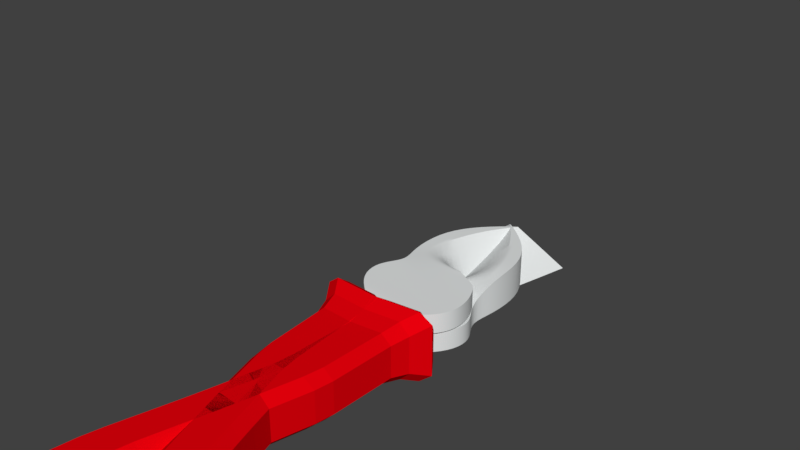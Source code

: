 # Source: Pince.blend  (saved by Blender 2.79.0; exported with 4.5.12 LTS)
import bpy
from mathutils import Matrix  # noqa: F401  (used for matrix-valued properties, if any)

bpy.ops.wm.read_factory_settings(use_empty=True)
scene = bpy.context.scene
scene.name = 'Scene'

# ---- collections
col_collection_1 = bpy.data.collections.new('Collection 1'); scene.collection.children.link(col_collection_1)

# ---- materials (node trees are filled in below, after node groups)
mat_pince = bpy.data.materials.new('Pince')
mat_pince.alpha_threshold = 0.0
mat_pince.use_transparent_shadow = False
mat_pince.diffuse_color = (0.7761, 0.8, 0.8, 1.0)
mat_pince.roughness = 0.5
mat_pince.specular_intensity = 1.0
mat_pince.line_color = (0.0, 0.0, 0.0, 1.0)
mat_hqndle = bpy.data.materials.new('Hqndle')
mat_hqndle.alpha_threshold = 0.0
mat_hqndle.use_transparent_shadow = False
mat_hqndle.diffuse_color = (0.8, 0.0, 0.003865, 1.0)
mat_hqndle.roughness = 0.5
mat_hqndle.line_color = (0.0, 0.0, 0.0, 1.0)

# ---- material node trees

# ---- world
world_world = bpy.data.worlds.new('World'); scene.world = world_world
world_world.color = (0.05088, 0.05088, 0.05088)
world_world.use_sun_shadow = False
world_world.sun_shadow_jitter_overblur = 0.0
world_world.cycles.sampling_method = 'MANUAL'

# ---- meshes
me_cube_002 = bpy.data.meshes.new('Cube.002')
me_cube_002.from_pydata([(-0.08864, 0.04464, -0.04017), (-0.08864, -0.02543, -0.04017), (-0.04738, 0.04464, -0.0968), (-0.04738, -0.02543, -0.0968), (-0.0827, -0.0005883, -0.00304), (-0.0827, -0.03484, -0.00304), (-0.05781, -0.0005883, -0.06852), (-0.05781, -0.03484, -0.06852), (-0.07372, -0.0005883, 0.05247), (-0.07372, -0.03484, 0.05247), (-0.01846, -0.0005883, -0.08719), (-0.01846, -0.03484, -0.08719), (-0.04619, -0.0005883, 0.08521), (-0.04619, -0.03484, 0.08521), (0.005574, -0.0005883, -0.09286), (0.005574, -0.03484, -0.09286), (-0.01602, -0.0005883, 0.09184), (-0.01602, -0.03484, 0.09184), (0.03606, -0.0005884, -0.08876), (0.03606, -0.03484, -0.08876), (0.01828, -0.0005883, 0.08753), (0.01828, -0.03484, 0.08753), (0.06586, -0.0003479, -0.06565), (0.06586, -0.0346, -0.06565), (0.04316, -0.0005883, 0.07276), (0.04316, -0.03484, 0.07276), (0.08357, -0.0005884, -0.03847), (0.08357, -0.03484, -0.03847), (0.08414, -0.0005884, 0.02017), (0.08414, -0.03484, 0.02017), (0.08741, -0.0005884, -0.02571), (0.08741, -0.03484, -0.02571), (0.04305, 0.03169, 0.1225), (0.04305, -0.03169, 0.1225), (0.0723, 0.03169, 0.0935), (0.06229, -0.03169, 0.1152), (0.08638, 0.03921, 0.02194), (0.08638, -0.03699, 0.02194), (0.1032, 0.03169, 0.1599), (0.1032, -0.03169, 0.1599), (0.1324, 0.03169, 0.112), (0.1224, -0.03169, 0.1337), (0.08983, 0.03867, 0.02338), (0.1672, 0.03169, 0.1647), (0.1672, -0.03169, 0.1647), (0.1965, 0.03169, 0.1207), (0.1865, -0.03169, 0.1424), (0.2278, 0.03715, 0.05888), (0.2359, 0.03169, 0.1417), (0.2359, -0.03169, 0.1417), (0.2453, 0.03169, 0.1357), (0.2453, -0.03169, 0.1357), (0.3107, 0.03591, 0.08172)], [], [(3, 7, 5, 1), (6, 10, 11, 7), (1, 5, 4, 0), (2, 6, 7, 3), (0, 4, 6, 2), (11, 15, 13, 9), (4, 8, 10, 6), (7, 11, 9, 5), (5, 9, 8, 4), (13, 17, 16, 12), (9, 13, 12, 8), (10, 14, 15, 11), (8, 12, 14, 10), (18, 22, 23, 19), (14, 18, 19, 15), (12, 16, 18, 14), (15, 19, 17, 13), (23, 27, 25, 21), (16, 20, 22, 18), (19, 23, 21, 17), (17, 21, 20, 16), (26, 30, 31, 27), (21, 33, 32, 20), (22, 26, 27, 23), (20, 24, 26, 22), (28, 29, 31, 30), (24, 28, 30, 26), (27, 31, 29, 25), (24, 34, 36, 28), (35, 41, 39, 33), (36, 42, 37), (28, 36, 37, 29), (20, 32, 34, 24), (29, 37, 35, 25), (25, 35, 33, 21), (42, 47, 46, 41), (38, 43, 45, 40), (33, 39, 38, 32), (34, 40, 42, 36), (32, 38, 40, 34), (37, 42, 41, 35), (44, 49, 48, 43), (46, 51, 49, 44), (41, 46, 44, 39), (39, 44, 43, 38), (40, 45, 47, 42), (49, 51, 50, 48), (51, 52, 50), (45, 50, 52, 47), (43, 48, 50, 45), (47, 52, 51, 46)])
me_cube_002.polygons.foreach_set('use_smooth', [True] * 51)
_k = {(1, 5): 1.0, (3, 7): 1.0, (0, 4): 1.0, (2, 6): 1.0, (7, 11): 1.0, (6, 10): 1.0, (4, 8): 1.0, (5, 9): 1.0, (9, 13): 1.0, (11, 15): 1.0, (8, 12): 1.0, (10, 14): 1.0, (12, 16): 1.0, (13, 17): 1.0, (15, 19): 1.0, (14, 18): 1.0, (19, 23): 1.0, (18, 22): 1.0, (16, 20): 1.0, (17, 21): 1.0, (28, 36): 1.0, (23, 27): 1.0, (22, 26): 1.0, (28, 30): 1.0, (29, 31): 1.0, (27, 31): 1.0, (26, 30): 1.0, (24, 34): 1.0, (20, 32): 1.0, (21, 33): 1.0, (29, 37): 1.0, (25, 35): 1.0, (40, 45): 1.0, (36, 42): 1.0, (33, 39): 1.0, (35, 41): 1.0, (32, 38): 1.0, (34, 40): 1.0, (44, 49): 1.0, (38, 43): 1.0, (41, 46): 1.0, (42, 47): 1.0, (39, 44): 1.0, (50, 51): 1.0, (49, 51): 1.0, (48, 50): 1.0, (50, 52): 1.0, (46, 51): 1.0, (43, 48): 1.0, (47, 52): 1.0, (45, 50): 1.0, (37, 42): 1.0, (51, 52): 1.0}
me_cube_002.attributes.new('crease_edge', 'FLOAT', 'EDGE').data.foreach_set('value', [_k.get((min(e.vertices), max(e.vertices)), 0.0) for e in me_cube_002.edges])
me_cube_002.materials.append(mat_pince)
me_cube_002.use_remesh_preserve_volume = False
me_cube_002.use_remesh_preserve_attributes = False
me_cube_002.use_mirror_vertex_groups = False
me_cube_002.update()
me_cube_006 = bpy.data.meshes.new('Cube.006')
me_cube_006.from_pydata([(-0.6719, 0.04499, -0.2273), (-0.6719, -0.04499, -0.2273), (-0.745, -0.04499, -0.2797), (-0.745, 0.04499, -0.2797), (-0.6195, 0.04499, -0.3004), (-0.6195, -0.04499, -0.3004), (-0.6926, -0.04499, -0.3528), (-0.6926, 0.04499, -0.3528), (-0.5655, 0.04499, -0.186), (-0.5655, -0.04499, -0.186), (-0.5131, 0.04499, -0.2591), (-0.5131, -0.04499, -0.2591), (-0.4237, 0.04499, -0.1502), (-0.4237, -0.04499, -0.1502), (-0.3713, 0.04499, -0.2234), (-0.3713, -0.04499, -0.2234), (-0.2911, 0.04499, -0.1129), (-0.2911, -0.04499, -0.1129), (-0.2389, 0.04499, -0.1862), (-0.2389, -0.04499, -0.1862), (-0.1562, 0.04499, -0.04209), (-0.1562, -0.04499, -0.04209), (-0.1041, 0.04499, -0.1154), (-0.1041, -0.04499, -0.1154), (-0.1134, 0.0686, -0.005195), (-0.1134, -0.0686, -0.005195), (-0.03398, 0.0686, -0.1171), (-0.03398, -0.0686, -0.1171), (-0.094, 0.03504, -0.03256), (-0.094, -0.03504, -0.03256), (-0.05342, 0.03504, -0.08969), (-0.05342, -0.03504, -0.08969)], [], [(0, 3, 2, 1), (4, 5, 6, 7), (4, 10, 11, 5), (1, 2, 6, 5), (2, 3, 7, 6), (4, 7, 3, 0), (10, 14, 15, 11), (5, 11, 9, 1), (0, 8, 10, 4), (1, 9, 8, 0), (12, 16, 18, 14), (8, 12, 14, 10), (11, 15, 13, 9), (9, 13, 12, 8), (19, 23, 21, 17), (15, 19, 17, 13), (13, 17, 16, 12), (14, 18, 19, 15), (22, 26, 27, 23), (17, 21, 20, 16), (18, 22, 23, 19), (16, 20, 22, 18), (27, 31, 29, 25), (20, 24, 26, 22), (23, 27, 25, 21), (21, 25, 24, 20), (25, 29, 28, 24), (26, 30, 31, 27), (24, 28, 30, 26), (29, 31, 30, 28)])
me_cube_006.materials.append(mat_hqndle)
me_cube_006.use_remesh_preserve_volume = False
me_cube_006.use_remesh_preserve_attributes = False
me_cube_006.use_mirror_vertex_groups = False
me_cube_006.update()
me_cube_004 = bpy.data.meshes.new('Cube.004')
me_cube_004.from_pydata([(-0.08883, 0.03815, 0.03617), (-0.08883, -0.03192, 0.03617), (-0.04398, 0.03815, 0.09002), (-0.04398, -0.03192, 0.09002), (-0.0827, 0.03815, 0.002763), (-0.0827, 0.003904, 0.002763), (-0.05781, 0.03815, 0.06825), (-0.05781, 0.003904, 0.06825), (-0.07372, 0.03815, -0.05274), (-0.07372, 0.003904, -0.05274), (-0.01846, 0.03815, 0.08691), (-0.01846, 0.003904, 0.08691), (-0.04619, 0.03815, -0.08549), (-0.04619, 0.003904, -0.08549), (0.005574, 0.03815, 0.09258), (0.005574, 0.003904, 0.09258), (-0.01602, 0.03815, -0.09212), (-0.01602, 0.003904, -0.09212), (0.03606, 0.03815, 0.08848), (0.03606, 0.003904, 0.08848), (0.01828, 0.03815, -0.08781), (0.01828, 0.003904, -0.08781), (0.06586, 0.03839, 0.06537), (0.06586, 0.004145, 0.06537), (0.04316, 0.03815, -0.07304), (0.04316, 0.003904, -0.07304), (0.08357, 0.03815, 0.0382), (0.08357, 0.003904, 0.0382), (0.0857, 0.03815, -0.02178), (0.0857, 0.003904, -0.02178), (0.08741, 0.03815, 0.02543), (0.08741, 0.003904, 0.02543), (0.04305, 0.03169, -0.1228), (0.04305, -0.03169, -0.1228), (0.0723, 0.03169, -0.09378), (0.06229, -0.03169, -0.1155), (0.08794, 0.03832, -0.02355), (0.08794, 0.001747, -0.02355), (0.1032, 0.03169, -0.1601), (0.1032, -0.03169, -0.1601), (0.1324, 0.03169, -0.1123), (0.1224, -0.03169, -0.134), (0.09139, 0.03851, -0.02499), (0.1672, 0.03169, -0.1649), (0.1672, -0.03169, -0.1649), (0.1965, 0.03169, -0.1209), (0.1865, -0.03169, -0.1426), (0.2354, 0.0348, -0.06316), (0.2359, 0.03169, -0.142), (0.2359, -0.03169, -0.142), (0.2453, 0.03169, -0.136), (0.2453, -0.03169, -0.136), (0.3107, 0.03431, -0.082)], [], [(3, 1, 5, 7), (6, 7, 11, 10), (1, 0, 4, 5), (2, 3, 7, 6), (0, 2, 6, 4), (11, 9, 13, 15), (4, 6, 10, 8), (7, 5, 9, 11), (5, 4, 8, 9), (13, 12, 16, 17), (9, 8, 12, 13), (10, 11, 15, 14), (8, 10, 14, 12), (18, 19, 23, 22), (14, 15, 19, 18), (12, 14, 18, 16), (15, 13, 17, 19), (23, 21, 25, 27), (16, 18, 22, 20), (19, 17, 21, 23), (17, 16, 20, 21), (26, 27, 31, 30), (21, 20, 32, 33), (22, 23, 27, 26), (20, 22, 26, 24), (28, 30, 31, 29), (24, 26, 30, 28), (27, 25, 29, 31), (24, 28, 36, 34), (35, 33, 39, 41), (36, 37, 42), (28, 29, 37, 36), (20, 24, 34, 32), (29, 25, 35, 37), (25, 21, 33, 35), (42, 41, 46, 47), (38, 40, 45, 43), (33, 32, 38, 39), (34, 36, 42, 40), (32, 34, 40, 38), (37, 35, 41, 42), (44, 43, 48, 49), (46, 44, 49, 51), (41, 39, 44, 46), (39, 38, 43, 44), (40, 42, 47, 45), (49, 48, 50, 51), (51, 50, 52), (45, 47, 52, 50), (43, 45, 50, 48), (47, 46, 51, 52)])
me_cube_004.polygons.foreach_set('use_smooth', [True] * 51)
_k = {(1, 5): 1.0, (3, 7): 1.0, (0, 4): 1.0, (2, 6): 1.0, (7, 11): 1.0, (6, 10): 1.0, (4, 8): 1.0, (5, 9): 1.0, (9, 13): 1.0, (11, 15): 1.0, (8, 12): 1.0, (10, 14): 1.0, (12, 16): 1.0, (13, 17): 1.0, (15, 19): 1.0, (14, 18): 1.0, (19, 23): 1.0, (18, 22): 1.0, (16, 20): 1.0, (17, 21): 1.0, (28, 36): 1.0, (23, 27): 1.0, (22, 26): 1.0, (28, 30): 1.0, (29, 31): 1.0, (27, 31): 1.0, (26, 30): 1.0, (24, 34): 1.0, (20, 32): 1.0, (21, 33): 1.0, (29, 37): 1.0, (25, 35): 1.0, (40, 45): 1.0, (36, 42): 1.0, (33, 39): 1.0, (35, 41): 1.0, (32, 38): 1.0, (34, 40): 1.0, (44, 49): 1.0, (38, 43): 1.0, (41, 46): 1.0, (42, 47): 1.0, (39, 44): 1.0, (50, 51): 1.0, (49, 51): 1.0, (48, 50): 1.0, (50, 52): 1.0, (46, 51): 1.0, (43, 48): 1.0, (47, 52): 1.0, (45, 50): 1.0, (37, 42): 1.0, (51, 52): 1.0}
me_cube_004.attributes.new('crease_edge', 'FLOAT', 'EDGE').data.foreach_set('value', [_k.get((min(e.vertices), max(e.vertices)), 0.0) for e in me_cube_004.edges])
me_cube_004.materials.append(mat_pince)
me_cube_004.use_remesh_preserve_volume = False
me_cube_004.use_remesh_preserve_attributes = False
me_cube_004.use_mirror_vertex_groups = False
me_cube_004.update()
me_cube_007 = bpy.data.meshes.new('Cube.007')
me_cube_007.from_pydata([(-0.6719, 0.04499, 0.2627), (-0.6719, -0.04499, 0.2627), (-0.745, -0.04499, 0.3151), (-0.745, 0.04499, 0.3151), (-0.6195, 0.04499, 0.3358), (-0.6195, -0.04499, 0.3358), (-0.6926, -0.04499, 0.3882), (-0.6926, 0.04499, 0.3882), (-0.5655, 0.04499, 0.2214), (-0.5655, -0.04499, 0.2214), (-0.5131, 0.04499, 0.2945), (-0.5131, -0.04499, 0.2945), (-0.4237, 0.04499, 0.1856), (-0.4237, -0.04499, 0.1856), (-0.3713, 0.04499, 0.2588), (-0.3713, -0.04499, 0.2588), (-0.2911, 0.04499, 0.1483), (-0.2911, -0.04499, 0.1483), (-0.2389, 0.04499, 0.2216), (-0.2389, -0.04499, 0.2216), (-0.1562, 0.04499, 0.07748), (-0.1562, -0.04499, 0.07748), (-0.1041, 0.04499, 0.1508), (-0.1041, -0.04499, 0.1508), (-0.1134, 0.0686, 0.04059), (-0.1134, -0.0686, 0.04059), (-0.03398, 0.0686, 0.1524), (-0.03398, -0.0686, 0.1524), (-0.094, 0.03504, 0.06795), (-0.094, -0.03504, 0.06795), (-0.05342, 0.03504, 0.1251), (-0.05342, -0.03504, 0.1251)], [], [(0, 1, 2, 3), (4, 7, 6, 5), (4, 5, 11, 10), (1, 5, 6, 2), (2, 6, 7, 3), (4, 0, 3, 7), (10, 11, 15, 14), (5, 1, 9, 11), (0, 4, 10, 8), (1, 0, 8, 9), (12, 14, 18, 16), (8, 10, 14, 12), (11, 9, 13, 15), (9, 8, 12, 13), (19, 17, 21, 23), (15, 13, 17, 19), (13, 12, 16, 17), (14, 15, 19, 18), (22, 23, 27, 26), (17, 16, 20, 21), (18, 19, 23, 22), (16, 18, 22, 20), (27, 25, 29, 31), (20, 22, 26, 24), (23, 21, 25, 27), (21, 20, 24, 25), (25, 24, 28, 29), (26, 27, 31, 30), (24, 26, 30, 28), (29, 28, 30, 31)])
me_cube_007.materials.append(mat_hqndle)
me_cube_007.use_remesh_preserve_volume = False
me_cube_007.use_remesh_preserve_attributes = False
me_cube_007.use_mirror_vertex_groups = False
me_cube_007.update()
arm_armature = bpy.data.armatures.new('Armature')  # bones are not reproduced

# ---- objects
ob_armature = bpy.data.objects.new('Armature', arm_armature)
ob_pincehaut = bpy.data.objects.new('PinceHaut', me_cube_002)
ob_pincehautmanche = bpy.data.objects.new('PinceHautManche', me_cube_006)
ob_pincebas = bpy.data.objects.new('PinceBas', me_cube_004)
ob_pincebasmanche = bpy.data.objects.new('PinceBasManche', me_cube_007)

# ---- transforms, parenting, visibility, modifiers, constraints
ob_armature.location = (0.0, 0.0, 0.0)
ob_armature.lineart.crease_threshold = 0.0
ob_pincehaut.parent = ob_armature
ob_pincehaut.matrix_parent_inverse = Matrix(((0.5, 1.187e-07, -0.866, -6.452e-09), (0.866, 8.634e-08, 0.5, -0.2), (8.142e-08, -1.0, -2.182e-08, -1.625e-16), (0.0, 0.0, 0.0, 1.0)))
ob_pincehaut.location = (0.0, 0.0, 0.0)
ob_pincehaut.lock_rotations_4d = False
ob_pincehaut.empty_display_type = 'ARROWS'
ob_pincehaut.lineart.crease_threshold = 0.0
_m = ob_pincehaut.modifiers.new('Subsurf', 'SUBSURF')
_m.uv_smooth = 'PRESERVE_CORNERS'
_m.quality = 2
_m.levels = 2
_m.show_only_control_edges = False
_m = ob_pincehaut.modifiers.new('EdgeSplit', 'EDGE_SPLIT')
ob_pincehautmanche.parent = ob_armature
ob_pincehautmanche.matrix_parent_inverse = Matrix(((0.5, 1.187e-07, -0.866, -6.452e-09), (0.866, 8.634e-08, 0.5, -0.2), (8.142e-08, -1.0, -2.182e-08, -1.625e-16), (0.0, 0.0, 0.0, 1.0)))
ob_pincehautmanche.location = (0.02631, 2.378e-09, -0.0177)
ob_pincehautmanche.lock_rotations_4d = False
ob_pincehautmanche.empty_display_type = 'ARROWS'
ob_pincehautmanche.lineart.crease_threshold = 0.0
_m = ob_pincehautmanche.modifiers.new('Bevel', 'BEVEL')
_m.width = 0.354
_m.width_pct = 0.354
_m.limit_method = 'NONE'
_m.spread = 0.0
ob_pincebas.parent = ob_armature
ob_pincebas.matrix_parent_inverse = Matrix(((-0.5212, 2.106e-07, -0.8534, 7.48e-22), (0.8534, 1.984e-07, -0.5212, -0.2), (6.93e-08, -1.0, -2.868e-07, -3.553e-15), (0.0, 0.0, 0.0, 1.0)))
ob_pincebas.location = (1.49e-08, 3.553e-15, -7.451e-09)
ob_pincebas.lock_rotations_4d = False
ob_pincebas.empty_display_type = 'ARROWS'
ob_pincebas.lineart.crease_threshold = 0.0
_m = ob_pincebas.modifiers.new('Subsurf', 'SUBSURF')
_m.uv_smooth = 'PRESERVE_CORNERS'
_m.quality = 2
_m.levels = 2
_m.show_only_control_edges = False
_m = ob_pincebas.modifiers.new('EdgeSplit', 'EDGE_SPLIT')
_m.split_angle = 0.6248
ob_pincebasmanche.parent = ob_armature
ob_pincebasmanche.matrix_parent_inverse = Matrix(((-0.5212, 2.106e-07, -0.8534, 7.48e-22), (0.8534, 1.984e-07, -0.5212, -0.2), (6.93e-08, -1.0, -2.868e-07, -3.553e-15), (0.0, 0.0, 0.0, 1.0)))
ob_pincebasmanche.location = (0.02631, 2.378e-09, -0.0177)
ob_pincebasmanche.lock_rotations_4d = False
ob_pincebasmanche.empty_display_type = 'ARROWS'
ob_pincebasmanche.lineart.crease_threshold = 0.0
_m = ob_pincebasmanche.modifiers.new('Bevel', 'BEVEL')
_m.width = 0.354
_m.width_pct = 0.354
_m.limit_method = 'NONE'
_m.spread = 0.0

# ---- collection membership
col_collection_1.objects.link(ob_armature)
col_collection_1.objects.link(ob_pincehaut)
col_collection_1.objects.link(ob_pincehautmanche)
col_collection_1.objects.link(ob_pincebas)
col_collection_1.objects.link(ob_pincebasmanche)

# ---- scene / render settings (as saved in the file)
scene.frame_start = 1; scene.frame_end = 250; scene.frame_set(0)
scene.render.engine = 'BLENDER_EEVEE_NEXT'
scene.render.resolution_percentage = 50
scene.render.dither_intensity = 0.0
scene.cycles.use_denoising = False
scene.cycles.samples = 128
scene.cycles.sampling_pattern = 'TABULATED_SOBOL'
scene.cycles.use_adaptive_sampling = False
scene.cycles.use_light_tree = False
scene.cycles.blur_glossy = 0.0
scene.cycles.sample_clamp_indirect = 0.0
scene.view_settings.view_transform = 'Standard'
bpy.context.view_layer.update()

# ---- added for rendering (the .blend has no active camera and no usable light): camera, sun
cam_auto = bpy.data.cameras.new('AutoCamera')
cam_auto.lens = 50.0
cam_auto.sensor_width = 36.0
cam_auto.clip_end = 1000.0
ob_auto_camera = bpy.data.objects.new('AutoCamera', cam_auto)
scene.collection.objects.link(ob_auto_camera)
ob_auto_camera.location = (0.962232, -1.39362, 0.929077)
ob_auto_camera.rotation_euler = (1.09748, -7.21219e-08, 0.694738)
scene.camera = ob_auto_camera
light_auto_sun = bpy.data.lights.new('AutoSun', 'SUN')
light_auto_sun.energy = 3.0
light_auto_sun.angle = 0.0523599
ob_auto_sun = bpy.data.objects.new('AutoSun', light_auto_sun)
scene.collection.objects.link(ob_auto_sun)
ob_auto_sun.rotation_euler = (0.872665, 0.174533, 0.523599)
bpy.context.view_layer.update()
